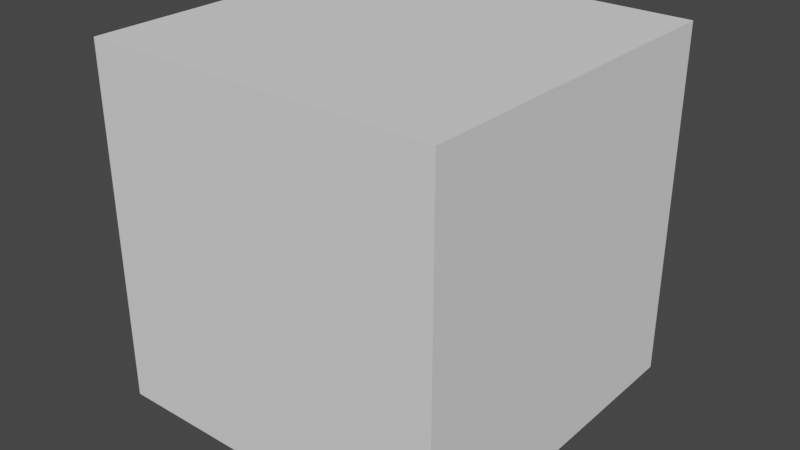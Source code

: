 # Source: face_weights.blend  (saved by Blender 3.4.6; exported with 4.5.12 LTS)
import bpy
from mathutils import Matrix  # noqa: F401  (used for matrix-valued properties, if any)

bpy.ops.wm.read_factory_settings(use_empty=True)
scene = bpy.context.scene
scene.name = 'Scene'

# ---- collections
col_collection = bpy.data.collections.new('Collection'); scene.collection.children.link(col_collection)

# ---- materials (node trees are filled in below, after node groups)
mat_material = bpy.data.materials.new('Material')
mat_material.use_transparent_shadow = False
mat_material_001 = bpy.data.materials.new('Material.001')
mat_material_001.use_transparent_shadow = False
mat_material_001.diffuse_color = (0.8, 0.1884, 0.1884, 1.0)

# ---- material node trees
mat_material.use_nodes = True; mat_material.node_tree.nodes.clear()
_N = mat_material.node_tree.nodes; _L = mat_material.node_tree.links
n0 = _N.new('ShaderNodeBsdfPrincipled'); n0.name = 'Principled BSDF'; n0.location = (10, 300)
n0.distribution = 'GGX'
n0.subsurface_method = 'RANDOM_WALK_SKIN'
n0.inputs[3].default_value = 1.45
n0.inputs[27].default_value = (0.0, 0.0, 0.0, 1.0)
n0.inputs[28].default_value = 1.0
n1 = _N.new('ShaderNodeOutputMaterial'); n1.name = 'Material Output'; n1.location = (300, 300)
_L.new(n0.outputs[0], n1.inputs[0])
n1.is_active_output = True
mat_material_001.use_nodes = True; mat_material_001.node_tree.nodes.clear()
_N = mat_material_001.node_tree.nodes; _L = mat_material_001.node_tree.links
n0 = _N.new('ShaderNodeBsdfPrincipled'); n0.name = 'Principled BSDF'; n0.location = (10, 300)
n0.distribution = 'GGX'
n0.subsurface_method = 'RANDOM_WALK_SKIN'
n0.inputs[3].default_value = 1.45
n0.inputs[27].default_value = (0.0, 0.0, 0.0, 1.0)
n0.inputs[28].default_value = 1.0
n1 = _N.new('ShaderNodeOutputMaterial'); n1.name = 'Material Output'; n1.location = (300, 300)
_L.new(n0.outputs[0], n1.inputs[0])
n1.is_active_output = True

# ---- world
world_world = bpy.data.worlds.new('World'); scene.world = world_world
world_world.use_nodes = True; world_world.node_tree.nodes.clear()
_N = world_world.node_tree.nodes; _L = world_world.node_tree.links
n0 = _N.new('ShaderNodeOutputWorld'); n0.name = 'World Output'; n0.location = (300, 300)
n1 = _N.new('ShaderNodeBackground'); n1.name = 'Background'; n1.location = (10, 300)
n1.inputs[0].default_value = (0.05088, 0.05088, 0.05088, 1.0)
_L.new(n1.outputs[0], n0.inputs[0])
n0.is_active_output = True
world_world.color = (0.05088, 0.05088, 0.05088)
world_world.use_sun_shadow = False
world_world.sun_shadow_jitter_overblur = 0.0

# ---- cameras
cam_camera_011 = bpy.data.cameras.new('Camera.011')
cam_camera_011.clip_end = 3.0
cam_camera_011.lens = 19.99
cam_camera_011.show_limits = True
cam_camera_011.lens_unit = 'FOV'
cam_camera_011.dof.focus_distance = 5.0
cam_camera_003 = bpy.data.cameras.new('Camera.003')
cam_camera_003.clip_end = 3.0
cam_camera_003.lens = 19.99
cam_camera_003.show_limits = True
cam_camera_003.lens_unit = 'FOV'
cam_camera_003.dof.focus_distance = 5.0
cam_camera_006 = bpy.data.cameras.new('Camera.006')
cam_camera_006.clip_end = 3.0
cam_camera_006.lens = 19.99
cam_camera_006.show_limits = True
cam_camera_006.lens_unit = 'FOV'
cam_camera_006.dof.focus_distance = 5.0

# ---- meshes
me_cube = bpy.data.meshes.new('Cube')
me_cube.from_pydata([(0.0, 0.0, 0.0), (0.0, 0.0, 1.0), (0.0, 1.0, 0.0), (0.0, 1.0, 1.0), (1.0, 0.0, 0.0), (1.0, 0.0, 1.0), (1.0, 1.0, 0.0), (1.0, 1.0, 1.0)], [], [(0, 1, 3, 2), (2, 3, 7, 6), (6, 7, 5, 4), (4, 5, 1, 0), (2, 6, 4, 0), (7, 3, 1, 5)])
_uv = me_cube.uv_layers.new(name='UVMap')
_uv.uv.foreach_set('vector', [0.375, 0.0, 0.625, 0.0, 0.625, 0.25, 0.375, 0.25, 0.375, 0.25, 0.625, 0.25, 0.625, 0.5, 0.375, 0.5, 0.375, 0.5, 0.625, 0.5, 0.625, 0.75, 0.375, 0.75, 0.375, 0.75, 0.625, 0.75, 0.625, 1.0, 0.375, 1.0, 0.125, 0.5, 0.375, 0.5, 0.375, 0.75, 0.125, 0.75, 0.625, 0.5, 0.875, 0.5, 0.875, 0.75, 0.625, 0.75])
me_cube.update()
me_cylinder_033 = bpy.data.meshes.new('Cylinder.033')
me_cylinder_033.from_pydata([(1.066e-06, 1.118, -1.118), (1.066e-06, 1.118, 1.118), (0.9678, 0.5588, -1.118), (0.9678, 0.5588, 1.118), (0.9678, -0.5588, -1.118), (0.9678, -0.5588, 1.118), (1.066e-06, -1.118, -1.118), (1.066e-06, -1.118, 1.118), (-0.9678, -0.5588, -1.118), (-0.9678, -0.5588, 1.118), (-0.9678, 0.5588, -1.118), (-0.9678, 0.5588, 1.118)], [], [(0, 1, 3, 2), (2, 3, 5, 4), (4, 5, 7, 6), (6, 7, 9, 8), (8, 9, 11, 10), (10, 11, 1, 0), (3, 1, 11, 9, 7, 5)])
me_cylinder_033.polygons.foreach_set('material_index', [1, 0, 0, 0, 0, 0, 0])
_uv = me_cylinder_033.uv_layers.new(name='UVMap')
_uv.uv.foreach_set('vector', [1.0, 0.5, 1.0, 1.0, 0.8333, 1.0, 0.8333, 0.5, 0.8333, 0.5, 0.8333, 1.0, 0.6667, 1.0, 0.6667, 0.5, 0.6667, 0.5, 0.6667, 1.0, 0.5, 1.0, 0.5, 0.5, 0.5, 0.5, 0.5, 1.0, 0.3333, 1.0, 0.3333, 0.5, 0.3333, 0.5, 0.3333, 1.0, 0.1667, 1.0, 0.1667, 0.5, 0.1667, 0.5, 0.1667, 1.0, -8.941e-08, 1.0, -8.941e-08, 0.5, 0.8333, 1.0, -8.941e-08, 1.0, 0.1667, 1.0, 0.3333, 1.0, 0.5, 1.0, 0.6667, 1.0])
me_cylinder_033.materials.append(mat_material)
me_cylinder_033.materials.append(mat_material_001)
me_cylinder_033.update()

# ---- objects
ob_boundary = bpy.data.objects.new('boundary', me_cube)
ob_uav1_003 = bpy.data.objects.new('uav1.003', cam_camera_011)
ob_uav1_005 = bpy.data.objects.new('uav1.005', cam_camera_003)
ob_actor_003 = bpy.data.objects.new('actor.003', me_cylinder_033)
ob_uav1_001 = bpy.data.objects.new('uav1.001', cam_camera_006)

# ---- transforms, parenting, visibility, modifiers, constraints
ob_boundary.location = (0.0, 0.0, 0.0)
ob_boundary.scale = (20.0, 20.0, 20.0)
ob_boundary.display_type = 'WIRE'
ob_uav1_003.location = (8.163, 4.562, 7.0)
ob_uav1_003.rotation_euler = (1.222, 0.0, 0.0)
ob_uav1_003.show_name = True
ob_uav1_005.location = (2.777, 4.562, 7.0)
ob_uav1_005.rotation_euler = (1.222, 0.0, 0.0)
ob_uav1_005.show_name = True
ob_actor_003.location = (4.722, 15.03, 0.3452)
ob_actor_003.rotation_euler = (0.0, -0.0, -2.882)
_vg = ob_actor_003.vertex_groups.new(name='Group')
ob_uav1_001.location = (5.704, 4.562, 7.0)
ob_uav1_001.rotation_euler = (1.222, 0.0, 0.0)
ob_uav1_001.show_name = True

# ---- collection membership
col_collection.objects.link(ob_boundary)
col_collection.objects.link(ob_uav1_003)
col_collection.objects.link(ob_uav1_005)
col_collection.objects.link(ob_actor_003)
col_collection.objects.link(ob_uav1_001)

# ---- scene / render settings (as saved in the file)
scene.frame_start = 1; scene.frame_end = 30; scene.frame_set(17)
scene.render.engine = 'BLENDER_EEVEE_NEXT'
scene.render.resolution_x = 3840
scene.render.resolution_y = 2160
scene.render.fps = 30
scene.cycles.sampling_pattern = 'TABULATED_SOBOL'
scene.cycles.use_light_tree = False
scene.view_settings.view_transform = 'Filmic'
bpy.context.view_layer.update()

# ---- added for rendering (the .blend has no active camera and no usable light): camera, sun
cam_auto = bpy.data.cameras.new('AutoCamera')
cam_auto.lens = 50.0
cam_auto.sensor_width = 36.0
cam_auto.clip_end = 1000.0
ob_auto_camera = bpy.data.objects.new('AutoCamera', cam_auto)
scene.collection.objects.link(ob_auto_camera)
ob_auto_camera.location = (42.4685, -28.9622, 35.5887)
ob_auto_camera.rotation_euler = (1.09748, -7.21219e-08, 0.694738)
scene.camera = ob_auto_camera
light_auto_sun = bpy.data.lights.new('AutoSun', 'SUN')
light_auto_sun.energy = 3.0
light_auto_sun.angle = 0.0523599
ob_auto_sun = bpy.data.objects.new('AutoSun', light_auto_sun)
scene.collection.objects.link(ob_auto_sun)
ob_auto_sun.rotation_euler = (0.872665, 0.174533, 0.523599)
bpy.context.view_layer.update()
